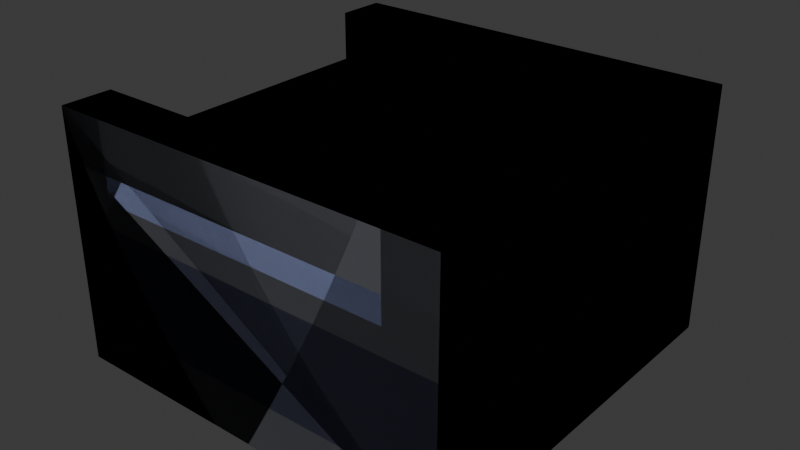 # Source: Conveyer.blend  (saved by Blender 4.5.90; exported with 4.5.12 LTS)
import bpy
from mathutils import Matrix  # noqa: F401  (used for matrix-valued properties, if any)

bpy.ops.wm.read_factory_settings(use_empty=True)
scene = bpy.context.scene
scene.name = 'Scene'

# ---- collections
col_collection = bpy.data.collections.new('Collection'); scene.collection.children.link(col_collection)

# ---- images (referenced by path relative to the original .blend; pixels are not part of the script)
import os
ASSET_DIR = os.environ.get("B2B_ASSET_DIR", "")  # directory of the original .blend (textures are referenced by path, not embedded)
HERE = os.path.dirname(os.path.abspath(__file__))  # packed textures are extracted next to this script under _unpacked/

def load_image(name, relpath, width, height, colorspace="sRGB"):
    """Load a texture the original file referenced (path relative to the .blend, or extracted next to this script)."""
    p = next((c for c in (os.path.join(HERE, relpath), os.path.join(ASSET_DIR, relpath)) if relpath and os.path.exists(c)), "")
    if p:
        img = bpy.data.images.load(p, check_existing=True)
        img.name = name
    else:  # same state as the original file: an image datablock whose file is absent (Cycles renders it pink)
        img = bpy.data.images.new(name, width, height)
        img.source = "FILE"
        img.filepath = "//" + (relpath or name)
    img.colorspace_settings.name = colorspace
    return img
img_conveyertexture_png = load_image('ConveyerTexture.png', '_unpacked/ConveyerTexture.06f8fd5b.png', 64, 64, 'sRGB')

# ---- materials (node trees are filled in below, after node groups)
mat_material = bpy.data.materials.new('Material')
mat_material.alpha_threshold = 0.0
mat_material.roughness = 0.5
mat_material.line_color = (0.0, 0.0, 0.0, 1.0)
mat_material_002 = bpy.data.materials.new('Material.002')
mat_material_002.alpha_threshold = 0.0
mat_material_002.roughness = 0.5
mat_material_002.line_color = (0.0, 0.0, 0.0, 1.0)
mat_material_003 = bpy.data.materials.new('Material.003')
mat_material_003.alpha_threshold = 0.0
mat_material_003.roughness = 0.5
mat_material_003.line_color = (0.0, 0.0, 0.0, 1.0)

# ---- material node trees
mat_material.use_nodes = True; mat_material.node_tree.nodes.clear()
_N = mat_material.node_tree.nodes; _L = mat_material.node_tree.links
n0 = _N.new('ShaderNodeOutputMaterial'); n0.name = 'Material Output'; n0.location = (200, 100)
n1 = _N.new('ShaderNodeBsdfPrincipled'); n1.name = 'Principled BSDF'; n1.location = (-200, 100)
n1.inputs[3].default_value = 1.45
n2 = _N.new('ShaderNodeTexImage'); n2.name = 'Image Texture'; n2.location = (-490, 80)
n2.image = img_conveyertexture_png
n2.interpolation = 'Closest'
_L.new(n1.outputs[0], n0.inputs[0])
_L.new(n2.outputs[0], n1.inputs[0])
n0.is_active_output = True
mat_material_002.use_nodes = True; mat_material_002.node_tree.nodes.clear()
_N = mat_material_002.node_tree.nodes; _L = mat_material_002.node_tree.links
n0 = _N.new('ShaderNodeOutputMaterial'); n0.name = 'Material Output'; n0.location = (200, 100)
n1 = _N.new('ShaderNodeBsdfPrincipled'); n1.name = 'Principled BSDF'; n1.location = (-200, 100)
n1.inputs[3].default_value = 1.45
n2 = _N.new('ShaderNodeTexImage'); n2.name = 'Image Texture'; n2.location = (-490, 80)
n2.image = img_conveyertexture_png
n2.interpolation = 'Closest'
_L.new(n1.outputs[0], n0.inputs[0])
_L.new(n2.outputs[0], n1.inputs[0])
n0.is_active_output = True
mat_material_003.use_nodes = True; mat_material_003.node_tree.nodes.clear()
_N = mat_material_003.node_tree.nodes; _L = mat_material_003.node_tree.links
n0 = _N.new('ShaderNodeOutputMaterial'); n0.name = 'Material Output'; n0.location = (200, 100)
n1 = _N.new('ShaderNodeBsdfPrincipled'); n1.name = 'Principled BSDF'; n1.location = (-200, 100)
n1.inputs[3].default_value = 1.45
n2 = _N.new('ShaderNodeTexImage'); n2.name = 'Image Texture'; n2.location = (-490, 80)
n2.image = img_conveyertexture_png
n2.interpolation = 'Closest'
_L.new(n1.outputs[0], n0.inputs[0])
_L.new(n2.outputs[0], n1.inputs[0])
n0.is_active_output = True

# ---- world
world_world = bpy.data.worlds.new('World'); scene.world = world_world
world_world.use_nodes = True; world_world.node_tree.nodes.clear()
_N = world_world.node_tree.nodes; _L = world_world.node_tree.links
n0 = _N.new('ShaderNodeOutputWorld'); n0.name = 'World Output'; n0.location = (200, 100)
n1 = _N.new('ShaderNodeBackground'); n1.name = 'Background'; n1.location = (-200, 100)
n1.inputs[0].default_value = (0.05088, 0.05088, 0.05088, 1.0)
_L.new(n1.outputs[0], n0.inputs[0])
n0.is_active_output = True
world_world.color = (0.05088, 0.05088, 0.05088)
world_world.sun_shadow_jitter_overblur = 0.0

# ---- meshes
me_cube_001 = bpy.data.meshes.new('Cube.001')
me_cube_001.from_pydata([(0.0, 0.0, 0.0), (-3.3e-15, -3.775e-08, 0.5), (8.742e-08, 1.0, 7.55e-08), (8.742e-08, 1.0, 0.5), (1.0, -8.742e-08, 0.0), (1.0, -1.252e-07, 0.5), (1.0, 1.0, 7.55e-08), (1.0, 1.0, 0.5), (8.742e-08, 1.0, 0.5), (1.0, 0.125, 0.5), (1.0, 0.875, 0.5), (7.649e-08, 0.875, 0.625), (8.742e-08, 1.0, 0.625), (1.0, 1.0, 0.625), (1.0, 0.875, 0.625), (-4.125e-15, -4.719e-08, 0.625), (1.0, -1.346e-07, 0.625), (1.093e-08, 0.125, 0.625), (1.0, 0.125, 0.625), (7.649e-08, 0.875, 0.5), (1.093e-08, 0.125, 0.5), (1.0, 1.0, 0.5), (1.0, -1.252e-07, 0.5), (-3.3e-15, -3.775e-08, 0.5)], [], [(0, 23, 8, 2), (6, 21, 22, 4), (2, 6, 4, 0), (20, 1, 15, 17), (5, 9, 18, 16), (10, 19, 20, 9), (18, 17, 15, 16), (13, 12, 11, 14), (3, 19, 11, 12), (9, 20, 17, 18), (10, 7, 13, 14), (19, 10, 14, 11), (2, 12, 13, 6), (4, 16, 15, 0)])
_k = set([(0, 2), (0, 4), (0, 23), (1, 20), (2, 6), (2, 8), (3, 19), (4, 6), (4, 22), (5, 9), (6, 21), (7, 10), (8, 23), (9, 10), (11, 12), (12, 13), (13, 14), (15, 16), (15, 17), (16, 18), (19, 20), (21, 22)])
me_cube_001.attributes.new('sharp_edge', 'BOOLEAN', 'EDGE').data.foreach_set('value', [ (min(e.vertices), max(e.vertices)) in _k for e in me_cube_001.edges])
_uv = me_cube_001.uv_layers.new(name='UVMap')
_uv.uv.foreach_set('vector', [0.25, 0.5, 0.25, 0.625, 0.5, 0.625, 0.5, 0.5, 1.0, 0.5, 1.0, 0.625, 0.75, 0.625, 0.75, 0.5, 0.5, 0.75, 0.75, 0.75, 0.75, 1.0, 0.5, 1.0, 0.2812, 0.625, 0.25, 0.625, 0.25, 0.6562, 0.2812, 0.6562, 0.75, 0.625, 0.7812, 0.625, 0.7812, 0.6562, 0.75, 0.6562, 0.2188, 0.75, 0.2188, 1.0, 0.03125, 1.0, 0.03125, 0.75, 0.03125, 0.75, 0.03125, 1.0, 0.0, 1.0, 0.0, 0.75, 0.25, 0.75, 0.25, 1.0, 0.2188, 1.0, 0.2188, 0.75, 0.5, 0.625, 0.4688, 0.625, 0.4688, 0.6562, 0.5, 0.6562, 0.25, 0.75, 0.25, 1.0, 0.2812, 1.0, 0.2812, 0.75, 0.9688, 0.625, 1.0, 0.625, 1.0, 0.6562, 0.9688, 0.6562, 0.3125, 1.0, 0.3125, 0.75, 0.3438, 0.75, 0.3438, 1.0, 0.0, 0.5, 0.0, 0.6562, 0.25, 0.6562, 0.25, 0.5, 0.75, 0.5, 0.75, 0.6562, 0.5, 0.6562, 0.5, 0.5])
me_cube_001.materials.append(mat_material)
me_cube_001.update()
me_cube_001.normals_split_custom_set([tuple(v) for v in zip(*[iter([-1.0, 8.742e-08, 7.105e-15, -1.0, 8.742e-08, 7.105e-15, -1.0, 8.742e-08, 7.105e-15, -1.0, 8.742e-08, 7.105e-15, 1.0, 0.0, -1.421e-14, 1.0, 0.0, -1.421e-14, 1.0, 0.0, -1.421e-14, 1.0, 0.0, -1.421e-14, 3.553e-15, 7.55e-08, -1.0, 3.553e-15, 7.55e-08, -1.0, 3.553e-15, 7.55e-08, -1.0, 3.553e-15, 7.55e-08, -1.0, -1.0, 8.742e-08, 0.0, -1.0, 8.742e-08, 0.0, -1.0, 8.742e-08, 0.0, -1.0, 8.742e-08, 0.0, 1.0, 0.0, 0.0, 1.0, 0.0, 0.0, 1.0, 0.0, 0.0, 1.0, 0.0, 0.0, 1.987e-08, -7.947e-08, 1.0, 1.987e-08, -7.947e-08, 1.0, 1.987e-08, -7.947e-08, 1.0, 1.987e-08, -7.947e-08, 1.0, -3.972e-08, 0.0, 1.0, -3.972e-08, 0.0, 1.0, -3.972e-08, 0.0, 1.0, -3.972e-08, 0.0, 1.0, 2.842e-14, 0.0, 1.0, 2.842e-14, 0.0, 1.0, 2.842e-14, 0.0, 1.0, 2.842e-14, 0.0, 1.0, -1.0, 8.742e-08, -5.684e-14, -1.0, 8.742e-08, -5.684e-14, -1.0, 8.742e-08, -5.684e-14, -1.0, 8.742e-08, -5.684e-14, 8.941e-08, 1.0, 5.96e-08, 8.941e-08, 1.0, 5.96e-08, 8.941e-08, 1.0, 5.96e-08, 8.941e-08, 1.0, 5.96e-08, 1.0, 0.0, 0.0, 1.0, 0.0, 0.0, 1.0, 0.0, 0.0, 1.0, 0.0, 0.0, -5.96e-08, -1.0, 0.0, -5.96e-08, -1.0, 0.0, -5.96e-08, -1.0, 0.0, -5.96e-08, -1.0, 0.0, 5.96e-08, 1.0, 1.907e-07, 5.96e-08, 1.0, 1.907e-07, 5.96e-08, 1.0, 1.907e-07, 5.96e-08, 1.0, 1.907e-07, -8.742e-08, -1.0, -7.55e-08, -8.742e-08, -1.0, -7.55e-08, -8.742e-08, -1.0, -7.55e-08, -8.742e-08, -1.0, -7.55e-08])] * 3)])
me_cube_003 = bpy.data.meshes.new('Cube.003')
me_cube_003.from_pydata([(0.0, 0.0, 0.0), (8.742e-08, 1.0, 7.55e-08), (1.0, -8.742e-08, 0.0), (1.0, 1.0, 7.55e-08), (8.742e-08, 1.0, 0.5), (1.0, 1.0, 0.5), (1.0, -1.252e-07, 0.5), (-3.3e-15, -3.775e-08, 0.5), (8.742e-08, 1.0, 0.5), (1.0, -1.252e-07, 0.5), (-3.3e-15, -3.775e-08, 0.5), (1.093e-08, 0.125, 0.5), (7.649e-08, 0.875, 0.5), (0.125, -4.868e-08, 0.5), (0.875, -1.142e-07, 0.5), (0.875, 0.875, 0.5), (0.125, 0.125, 0.5), (7.649e-08, 0.875, 0.625), (8.742e-08, 1.0, 0.625), (1.0, 1.0, 0.625), (0.875, -1.142e-07, 0.625), (1.0, -1.252e-07, 0.625), (-3.3e-15, -3.775e-08, 0.625), (1.093e-08, 0.125, 0.625), (0.125, -4.868e-08, 0.625), (0.875, 0.875, 0.625), (0.125, 0.125, 0.625), (5.96e-08, 1.0, 8.941e-08), (1.0, -5.96e-08, 0.0), (1.0, 1.0, 8.941e-08), (5.96e-08, 1.0, 0.625), (1.0, 1.0, 0.625), (1.0, -1.192e-07, 0.625)], [], [(0, 7, 4, 1), (1, 3, 2, 0), (7, 0, 2, 6), (10, 13, 24, 22), (12, 15, 25, 17), (23, 22, 24, 26), (8, 12, 17, 18), (16, 11, 23, 26), (13, 16, 26, 24), (14, 9, 21, 20), (15, 14, 20, 25), (11, 10, 22, 23), (18, 17, 25, 19), (25, 20, 21, 19), (4, 7, 6, 5), (29, 31, 32, 28), (30, 31, 29, 27)])
_k = set([(0, 1), (0, 2), (0, 7), (1, 3), (1, 4), (2, 3), (2, 6), (4, 7), (5, 6), (8, 12), (10, 11), (17, 18), (19, 21), (22, 23), (27, 29), (27, 30), (28, 29), (28, 32), (29, 31), (31, 32)])
me_cube_003.attributes.new('sharp_edge', 'BOOLEAN', 'EDGE').data.foreach_set('value', [ (min(e.vertices), max(e.vertices)) in _k for e in me_cube_003.edges])
_uv = me_cube_003.uv_layers.new(name='UVMap')
_uv.uv.foreach_set('vector', [0.75, 0.5, 0.75, 0.625, 1.0, 0.625, 1.0, 0.5, 0.5, 0.75, 0.75, 0.75, 0.75, 1.0, 0.5, 1.0, 0.25, 0.625, 0.25, 0.5, 0.5, 0.5, 0.5, 0.625, 0.25, 0.625, 0.2812, 0.625, 0.2812, 0.6562, 0.25, 0.6562, 0.25, 0.4688, 0.25, 0.25, 0.2812, 0.25, 0.2812, 0.4688, 0.03125, 0.5, 0.0, 0.5, 0.0, 0.4688, 0.03125, 0.4688, 1.0, 0.625, 0.9688, 0.625, 0.9688, 0.6562, 1.0, 0.6562, 0.4688, 0.25, 0.4375, 0.25, 0.4375, 0.2812, 0.4688, 0.2812, 0.375, 0.25, 0.4062, 0.25, 0.4062, 0.2812, 0.375, 0.2812, 0.4688, 0.625, 0.5, 0.625, 0.5, 0.6562, 0.4688, 0.6562, 0.3125, 0.25, 0.3125, 0.4688, 0.3438, 0.4688, 0.3438, 0.25, 0.7812, 0.625, 0.75, 0.625, 0.75, 0.6562, 0.7812, 0.6562, 0.25, 0.5, 0.2188, 0.5, 0.2188, 0.2812, 0.25, 0.25, 0.2188, 0.2812, 0.0, 0.2812, 0.0, 0.25, 0.25, 0.25, 0.25, 0.5, 0.0, 0.5, 0.0, 0.25, 0.25, 0.25, 0.25, 0.5, 0.25, 0.6562, 0.0, 0.6562, 0.0, 0.5, 0.5, 0.6562, 0.75, 0.6562, 0.75, 0.5, 0.5, 0.5])
me_cube_003.materials.append(mat_material_002)
me_cube_003.update()
me_cube_003.normals_split_custom_set([tuple(v) for v in zip(*[iter([-1.0, 8.742e-08, 7.105e-15, -1.0, 8.742e-08, 7.105e-15, -1.0, 8.742e-08, 7.105e-15, -1.0, 8.742e-08, 7.105e-15, 3.553e-15, 7.55e-08, -1.0, 3.553e-15, 7.55e-08, -1.0, 3.553e-15, 7.55e-08, -1.0, 3.553e-15, 7.55e-08, -1.0, -8.742e-08, -1.0, -7.55e-08, -8.742e-08, -1.0, -7.55e-08, -8.742e-08, -1.0, -7.55e-08, -8.742e-08, -1.0, -7.55e-08, -8.742e-08, -1.0, 0.0, -8.742e-08, -1.0, 0.0, -8.742e-08, -1.0, 0.0, -8.742e-08, -1.0, 0.0, -6.812e-08, -1.0, 0.0, -6.812e-08, -1.0, 0.0, -6.812e-08, -1.0, 0.0, -6.812e-08, -1.0, 0.0, 0.0, 0.0, 1.0, 0.0, 0.0, 1.0, 0.0, 0.0, 1.0, 0.0, 0.0, 1.0, -1.0, 8.742e-08, 0.0, -1.0, 8.742e-08, 0.0, -1.0, 8.742e-08, 0.0, -1.0, 8.742e-08, 0.0, 5.96e-08, 1.0, 0.0, 5.96e-08, 1.0, 0.0, 5.96e-08, 1.0, 0.0, 5.96e-08, 1.0, 0.0, 1.0, -1.192e-07, 0.0, 1.0, -1.192e-07, 0.0, 1.0, -1.192e-07, 0.0, 1.0, -1.192e-07, 0.0, -8.742e-08, -1.0, 0.0, -8.742e-08, -1.0, 0.0, -8.742e-08, -1.0, 0.0, -8.742e-08, -1.0, 0.0, -1.0, 0.0, 0.0, -1.0, 0.0, 0.0, -1.0, 0.0, 0.0, -1.0, 0.0, 0.0, -1.0, 8.742e-08, 0.0, -1.0, 8.742e-08, 0.0, -1.0, 8.742e-08, 0.0, -1.0, 8.742e-08, 0.0, 0.0, 0.0, 1.0, 0.0, 0.0, 1.0, 0.0, 0.0, 1.0, 0.0, 0.0, 1.0, 0.0, 0.0, 1.0, 0.0, 0.0, 1.0, 0.0, 0.0, 1.0, 0.0, 0.0, 1.0, 0.0, -5.96e-08, 1.0, 0.0, -5.96e-08, 1.0, 0.0, -5.96e-08, 1.0, 0.0, -5.96e-08, 1.0, 1.0, -9.537e-08, -1.137e-14, 1.0, -9.537e-08, -1.137e-14, 1.0, -9.537e-08, -1.137e-14, 1.0, -9.537e-08, -1.137e-14, 5.96e-08, 1.0, 1.907e-07, 5.96e-08, 1.0, 1.907e-07, 5.96e-08, 1.0, 1.907e-07, 5.96e-08, 1.0, 1.907e-07])] * 3)])
me_cube_004 = bpy.data.meshes.new('Cube.004')
me_cube_004.from_pydata([(0.0, 1.0, 0.0), (8.742e-08, 0.0, 7.55e-08), (1.0, 1.0, 0.0), (1.0, 5.96e-08, 7.55e-08), (8.742e-08, 5.96e-08, 0.5), (1.0, 1.192e-07, 0.5), (1.0, 1.0, 0.5), (-3.3e-15, 1.0, 0.5), (8.742e-08, 5.96e-08, 0.5), (1.0, 1.0, 0.5), (-3.3e-15, 1.0, 0.5), (1.093e-08, 0.875, 0.5), (7.649e-08, 0.125, 0.5), (0.125, 1.0, 0.5), (0.875, 1.0, 0.5), (0.875, 0.125, 0.5), (0.125, 0.875, 0.5), (7.649e-08, 0.125, 0.625), (8.742e-08, 5.96e-08, 0.625), (1.0, 1.192e-07, 0.625), (0.875, 1.0, 0.625), (1.0, 1.0, 0.625), (-3.3e-15, 1.0, 0.625), (1.093e-08, 0.875, 0.625), (0.125, 1.0, 0.625), (0.875, 0.125, 0.625), (0.125, 0.875, 0.625), (5.96e-08, 0.0, 8.941e-08), (1.0, 1.0, 0.0), (1.0, 5.96e-08, 8.941e-08), (5.96e-08, 5.96e-08, 0.625), (1.0, 1.192e-07, 0.625), (1.0, 1.0, 0.625)], [], [(0, 1, 4, 7), (1, 0, 2, 3), (7, 6, 2, 0), (10, 22, 24, 13), (12, 17, 25, 15), (23, 26, 24, 22), (8, 18, 17, 12), (16, 26, 23, 11), (13, 24, 26, 16), (14, 20, 21, 9), (15, 25, 20, 14), (11, 23, 22, 10), (18, 19, 25, 17), (25, 19, 21, 20), (4, 5, 6, 7), (29, 28, 32, 31), (30, 27, 29, 31)])
_k = set([(0, 1), (0, 2), (0, 7), (1, 3), (1, 4), (2, 3), (2, 6), (4, 7), (5, 6), (8, 12), (10, 11), (17, 18), (19, 21), (22, 23), (27, 29), (27, 30), (28, 29), (28, 32), (29, 31), (31, 32)])
me_cube_004.attributes.new('sharp_edge', 'BOOLEAN', 'EDGE').data.foreach_set('value', [ (min(e.vertices), max(e.vertices)) in _k for e in me_cube_004.edges])
_uv = me_cube_004.uv_layers.new(name='UVMap')
_uv.uv.foreach_set('vector', [0.75, 0.5, 1.0, 0.5, 1.0, 0.625, 0.75, 0.625, 0.5, 0.75, 0.5, 1.0, 0.75, 1.0, 0.75, 0.75, 0.25, 0.625, 0.5, 0.625, 0.5, 0.5, 0.25, 0.5, 0.25, 0.625, 0.25, 0.6562, 0.2812, 0.6562, 0.2812, 0.625, 0.75, 0.4688, 0.7812, 0.4688, 0.7812, 0.25, 0.75, 0.25, 0.7188, 0.5, 0.7188, 0.4688, 0.75, 0.4688, 0.75, 0.5, 1.0, 0.625, 1.0, 0.6562, 0.9688, 0.6562, 0.9688, 0.625, 0.9688, 0.25, 0.9688, 0.2812, 0.9375, 0.2812, 0.9375, 0.25, 0.875, 0.25, 0.875, 0.2812, 0.9062, 0.2812, 0.9062, 0.25, 0.4688, 0.625, 0.4688, 0.6562, 0.5, 0.6562, 0.5, 0.625, 0.8125, 0.25, 0.8438, 0.25, 0.8438, 0.4688, 0.8125, 0.4688, 0.7812, 0.625, 0.7812, 0.6562, 0.75, 0.6562, 0.75, 0.625, 0.5, 0.5, 0.5, 0.25, 0.5312, 0.2812, 0.5312, 0.5, 0.5312, 0.2812, 0.5, 0.25, 0.75, 0.25, 0.75, 0.2812, 0.5, 0.5, 0.5, 0.25, 0.75, 0.25, 0.75, 0.5, 0.25, 0.5, 0.0, 0.5, 0.0, 0.6562, 0.25, 0.6562, 0.5, 0.6562, 0.5, 0.5, 0.75, 0.5, 0.75, 0.6562])
me_cube_004.materials.append(mat_material_003)
me_cube_004.update()
me_cube_004.normals_split_custom_set([tuple(v) for v in zip(*[iter([-1.0, -8.742e-08, -7.105e-15, -1.0, -8.742e-08, -7.105e-15, -1.0, -8.742e-08, -7.105e-15, -1.0, -8.742e-08, -7.105e-15, 3.553e-15, -7.55e-08, -1.0, 3.553e-15, -7.55e-08, -1.0, 3.553e-15, -7.55e-08, -1.0, 3.553e-15, -7.55e-08, -1.0, -1.192e-07, 1.0, 0.0, -1.192e-07, 1.0, 0.0, -1.192e-07, 1.0, 0.0, -1.192e-07, 1.0, 0.0, 0.0, 1.0, 0.0, 0.0, 1.0, 0.0, 0.0, 1.0, 0.0, 0.0, 1.0, 0.0, -6.812e-08, 1.0, 0.0, -6.812e-08, 1.0, 0.0, -6.812e-08, 1.0, 0.0, -6.812e-08, 1.0, 0.0, 0.0, 0.0, 1.0, 0.0, 0.0, 1.0, 0.0, 0.0, 1.0, 0.0, 0.0, 1.0, -1.0, -8.742e-08, 0.0, -1.0, -8.742e-08, 0.0, -1.0, -8.742e-08, 0.0, -1.0, -8.742e-08, 0.0, 0.0, -1.0, 0.0, 0.0, -1.0, 0.0, 0.0, -1.0, 0.0, 0.0, -1.0, 0.0, 1.0, 1.192e-07, 0.0, 1.0, 1.192e-07, 0.0, 1.0, 1.192e-07, 0.0, 1.0, 1.192e-07, 0.0, 0.0, 1.0, 0.0, 0.0, 1.0, 0.0, 0.0, 1.0, 0.0, 0.0, 1.0, 0.0, -1.0, 0.0, 0.0, -1.0, 0.0, 0.0, -1.0, 0.0, 0.0, -1.0, 0.0, 0.0, -1.0, -8.742e-08, 0.0, -1.0, -8.742e-08, 0.0, -1.0, -8.742e-08, 0.0, -1.0, -8.742e-08, 0.0, 0.0, 0.0, 1.0, 0.0, 0.0, 1.0, 0.0, 0.0, 1.0, 0.0, 0.0, 1.0, 0.0, 0.0, 1.0, 0.0, 0.0, 1.0, 0.0, 0.0, 1.0, 0.0, 0.0, 1.0, 0.0, 5.96e-08, 1.0, 0.0, 5.96e-08, 1.0, 0.0, 5.96e-08, 1.0, 0.0, 5.96e-08, 1.0, 1.0, 9.537e-08, -2.274e-14, 1.0, 9.537e-08, -2.274e-14, 1.0, 9.537e-08, -2.274e-14, 1.0, 9.537e-08, -2.274e-14, 5.96e-08, -1.0, 9.537e-08, 5.96e-08, -1.0, 9.537e-08, 5.96e-08, -1.0, 9.537e-08, 5.96e-08, -1.0, 9.537e-08])] * 3)])

# ---- objects
ob_conveyer_straight = bpy.data.objects.new('Conveyer Straight', me_cube_001)
ob_conveyer_turnr = bpy.data.objects.new('Conveyer TurnR', me_cube_003)
ob_conveyer_turnl = bpy.data.objects.new('Conveyer TurnL', me_cube_004)

# ---- transforms, parenting, visibility, modifiers, constraints
ob_conveyer_straight.location = (0.0, 0.0, 0.0)
ob_conveyer_turnr.location = (0.0, 0.0, 0.0)
ob_conveyer_turnl.location = (0.0, 0.0, 0.0)

# ---- collection membership
col_collection.objects.link(ob_conveyer_straight)
col_collection.objects.link(ob_conveyer_turnr)
col_collection.objects.link(ob_conveyer_turnl)

# ---- scene / render settings (as saved in the file)
scene.frame_start = 1; scene.frame_end = 250; scene.frame_set(1)
scene.render.engine = 'BLENDER_EEVEE_NEXT'
bpy.context.view_layer.update()

# ---- added for rendering (the .blend has no active camera and no usable light): camera, sun
cam_auto = bpy.data.cameras.new('AutoCamera')
cam_auto.lens = 50.0
cam_auto.sensor_width = 36.0
cam_auto.clip_end = 1000.0
ob_auto_camera = bpy.data.objects.new('AutoCamera', cam_auto)
scene.collection.objects.link(ob_auto_camera)
ob_auto_camera.location = (1.93055, -1.21666, 1.45694)
ob_auto_camera.rotation_euler = (1.09748, -7.21219e-08, 0.694738)
scene.camera = ob_auto_camera
light_auto_sun = bpy.data.lights.new('AutoSun', 'SUN')
light_auto_sun.energy = 3.0
light_auto_sun.angle = 0.0523599
ob_auto_sun = bpy.data.objects.new('AutoSun', light_auto_sun)
scene.collection.objects.link(ob_auto_sun)
ob_auto_sun.rotation_euler = (0.872665, 0.174533, 0.523599)
bpy.context.view_layer.update()
